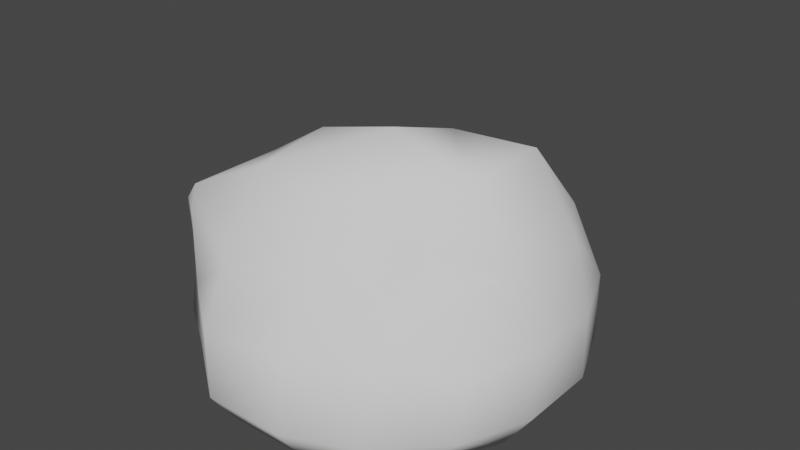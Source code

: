 # Source: Cloud.blend  (saved by Blender 3.0.42; exported with 4.5.12 LTS)
import bpy
from mathutils import Matrix  # noqa: F401  (used for matrix-valued properties, if any)

bpy.ops.wm.read_factory_settings(use_empty=True)
scene = bpy.context.scene
scene.name = 'Scene'

# ---- collections
col_collection = bpy.data.collections.new('Collection'); scene.collection.children.link(col_collection)

# ---- world
world_world = bpy.data.worlds.new('World'); scene.world = world_world
world_world.use_nodes = True; world_world.node_tree.nodes.clear()
_N = world_world.node_tree.nodes; _L = world_world.node_tree.links
n0 = _N.new('ShaderNodeOutputWorld'); n0.name = 'World Output'; n0.location = (300, 300)
n1 = _N.new('ShaderNodeBackground'); n1.name = 'Background'; n1.location = (10, 300)
n1.inputs[0].default_value = (0.05088, 0.05088, 0.05088, 1.0)
_L.new(n1.outputs[0], n0.inputs[0])
n0.is_active_output = True
world_world.color = (0.05088, 0.05088, 0.05088)
world_world.use_sun_shadow = False
world_world.sun_shadow_jitter_overblur = 0.0

# ---- meshes
me_cube_001 = bpy.data.meshes.new('Cube.001')
me_cube_001.from_pydata([(-0.2081, -0.8545, -0.3727), (-0.2081, -1.0, -0.1722), (-0.5482, -0.7511, -0.136), (-0.5818, -0.664, -0.3727), (-0.8545, -0.2081, -0.3727), (-0.664, -0.5818, -0.3727), (-0.8397, -0.5539, -0.1654), (-1.0, -0.2081, -0.1722), (-0.5432, -0.7461, 0.1814), (-0.2081, -1.0, 0.1722), (-0.2083, -0.855, 0.464), (-0.6076, -0.688, 0.5205), (-0.2359, -0.5916, 0.8219), (-0.2189, -0.1994, 0.8881), (-0.5477, -0.187, 0.6833), (-0.6331, -0.6313, 0.6338), (-0.7918, -0.5392, 0.1775), (-0.709, -0.6195, 0.5364), (-0.7782, -0.1935, 0.4962), (-0.9917, -0.208, 0.1697), (-0.8545, 0.2081, -0.3727), (-1.025, 0.2139, -0.1732), (-1.063, 0.6444, -0.2564), (-0.6678, 0.5867, -0.3762), (-0.2091, 0.8625, -0.3773), (-0.5939, 0.6819, -0.3847), (-0.6843, 1.038, -0.2903), (-0.2237, 1.157, -0.2526), (-0.4359, 0.1347, 0.5625), (-0.1084, 0.1384, 0.6528), (-0.07901, 0.4432, 0.5207), (-0.3664, 0.4112, 0.4583), (-0.1089, 0.7141, 0.3651), (-0.2841, 1.251, 0.2676), (-0.745, 0.9572, 0.3781), (-0.4279, 0.6271, 0.4043), (-0.6703, 0.1503, 0.4174), (-0.5572, 0.4296, 0.3712), (-1.002, 0.5658, 0.2857), (-0.93, 0.1736, 0.1618), (0.8545, -0.2081, -0.3727), (1.0, -0.2081, -0.1722), (0.8545, -0.5593, -0.1722), (0.664, -0.5818, -0.3727), (0.2081, -0.8545, -0.3727), (0.5818, -0.664, -0.3727), (0.5593, -0.8545, -0.1722), (0.2081, -1.0, -0.1722), (0.6689, -0.2428, 0.8973), (0.2412, -0.2366, 1.02), (0.2119, -0.5923, 0.8029), (0.4922, -0.4723, 0.6147), (0.1615, -0.7424, 0.4496), (0.1872, -0.9168, 0.1611), (0.5148, -0.7358, 0.1395), (0.4496, -0.599, 0.3884), (0.8348, -0.1935, 0.4752), (0.6476, -0.4519, 0.3962), (0.8461, -0.5533, 0.1689), (1.0, -0.2081, 0.1722), (0.2116, 0.8635, -0.3759), (0.276, 1.172, -0.2314), (0.5671, 0.8678, -0.1769), (0.5819, 0.6643, -0.3728), (0.8545, 0.2081, -0.3727), (0.664, 0.5818, -0.3727), (0.8545, 0.5593, -0.1722), (1.0, 0.2081, -0.1722), (0.2085, 0.5585, 0.7046), (0.2194, 0.2036, 0.869), (0.6701, 0.2175, 0.8913), (0.5857, 0.5826, 0.5527), (0.8995, 0.2201, 0.5239), (1.0, 0.2081, 0.1722), (0.8545, 0.5593, 0.1722), (0.6696, 0.583, 0.4858), (0.2082, 0.8537, 0.4626), (0.5827, 0.6642, 0.4821), (0.5593, 0.8545, 0.1722), (0.2111, 1.016, 0.1764)], [], [(7, 19, 39, 21), (70, 48, 56, 72), (11, 15, 17), (31, 35, 37), (50, 12, 10, 52), (34, 26, 22, 38), (30, 68, 76, 32), (3, 5, 4, 20, 23, 25, 24, 60, 63, 65, 64, 40, 43, 45, 44, 0), (74, 66, 62, 78), (47, 53, 9, 1), (69, 29, 13, 49), (27, 33, 79, 61), (71, 75, 77), (54, 46, 42, 58), (51, 55, 57), (67, 73, 59, 41), (2, 8, 16, 6), (14, 28, 36, 18), (0, 1, 2, 3), (4, 5, 6, 7), (8, 9, 10, 11), (12, 13, 14, 15), (16, 17, 18, 19), (20, 21, 22, 23), (24, 25, 26, 27), (28, 29, 30, 31), (32, 33, 34, 35), (36, 37, 38, 39), (40, 41, 42, 43), (44, 45, 46, 47), (48, 49, 50, 51), (52, 53, 54, 55), (56, 57, 58, 59), (60, 61, 62, 63), (64, 65, 66, 67), (68, 69, 70, 71), (72, 73, 74, 75), (76, 77, 78, 79), (2, 6, 5, 3), (16, 8, 11, 17), (10, 12, 15, 11), (14, 18, 17, 15), (22, 26, 25, 23), (36, 28, 31, 37), (30, 32, 35, 31), (34, 38, 37, 35), (42, 46, 45, 43), (56, 48, 51, 57), (50, 52, 55, 51), (54, 58, 57, 55), (62, 66, 65, 63), (76, 68, 71, 77), (70, 72, 75, 71), (74, 78, 77, 75), (7, 21, 20, 4), (1, 9, 8, 2), (19, 7, 6, 16), (13, 29, 28, 14), (39, 19, 18, 36), (33, 27, 26, 34), (21, 39, 38, 22), (27, 61, 60, 24), (29, 69, 68, 30), (79, 33, 32, 76), (73, 67, 66, 74), (61, 79, 78, 62), (67, 41, 40, 64), (69, 49, 48, 70), (59, 73, 72, 56), (53, 47, 46, 54), (41, 59, 58, 42), (47, 1, 0, 44), (49, 13, 12, 50), (9, 53, 52, 10)])
me_cube_001.polygons.foreach_set('use_smooth', [True] * 74)
_uv = me_cube_001.uv_layers.new(name='UVMap')
_uv.uv.foreach_set('vector', [0.8568, 0.595, 0.7465, 0.5768, 0.743, 0.4676, 0.8547, 0.4339, 0.3933, 0.4898, 0.3977, 0.551, 0.3168, 0.5612, 0.3241, 0.4771, 0.604, 0.6584, 0.5997, 0.6355, 0.6209, 0.6408, 0.5844, 0.4283, 0.5972, 0.3835, 0.6276, 0.4221, 0.4582, 0.6192, 0.5301, 0.6228, 0.5328, 0.7052, 0.4507, 0.6949, 0.6504, 0.3225, 0.7072, 0.2012, 0.7967, 0.3016, 0.7076, 0.3779, 0.526, 0.4241, 0.4602, 0.4212, 0.4604, 0.3494, 0.5335, 0.3608, 0.8401, 0.1097, 0.888, 0.1576, 0.9988, 0.375, 0.9988, 0.6171, 0.8902, 0.8374, 0.8474, 0.8932, 0.6233, 0.9979, 0.3785, 0.9984, 0.1631, 0.8825, 0.1153, 0.8345, 0.004509, 0.6171, 0.004509, 0.375, 0.1153, 0.1576, 0.1632, 0.1097, 0.3806, -0.001083, 0.6227, -0.001083, 0.2849, 0.3746, 0.1901, 0.3081, 0.3131, 0.1951, 0.3663, 0.2989, 0.4106, 0.8802, 0.4351, 0.7773, 0.5406, 0.7792, 0.5552, 0.884, 0.4613, 0.488, 0.5276, 0.4855, 0.5283, 0.5574, 0.4557, 0.5577, 0.5894, 0.1518, 0.5812, 0.272, 0.4652, 0.2711, 0.4499, 0.16, 0.3856, 0.4074, 0.3643, 0.4038, 0.3824, 0.3855, 0.3393, 0.7347, 0.2872, 0.8303, 0.1794, 0.7196, 0.2697, 0.6589, 0.3947, 0.6174, 0.3812, 0.6702, 0.3402, 0.6301, 0.1365, 0.4378, 0.2409, 0.4635, 0.2391, 0.5695, 0.1283, 0.5903, 0.7017, 0.8226, 0.6369, 0.7311, 0.7013, 0.669, 0.8024, 0.7269, 0.5954, 0.5586, 0.591, 0.4894, 0.6492, 0.4847, 0.6554, 0.566, 0.5939, 0.992, 0.5552, 0.884, 0.7017, 0.8226, 0.8068, 0.8923, 0.9722, 0.64, 0.8566, 0.8512, 0.8024, 0.7269, 0.8568, 0.595, 0.6369, 0.7311, 0.5406, 0.7792, 0.5328, 0.7052, 0.604, 0.6584, 0.5301, 0.6228, 0.5283, 0.5574, 0.5954, 0.5586, 0.5997, 0.6355, 0.7013, 0.669, 0.6209, 0.6408, 0.6554, 0.566, 0.7465, 0.5768, 0.9949, 0.3966, 0.8547, 0.4339, 0.7967, 0.3016, 0.896, 0.1503, 0.6333, 0.01419, 0.8413, 0.1228, 0.7072, 0.2012, 0.5894, 0.1518, 0.591, 0.4894, 0.5276, 0.4855, 0.526, 0.4241, 0.5844, 0.4283, 0.5335, 0.3608, 0.5812, 0.272, 0.6504, 0.3225, 0.5972, 0.3835, 0.6492, 0.4847, 0.6276, 0.4221, 0.7076, 0.3779, 0.743, 0.4676, 0.01516, 0.627, 0.1283, 0.5903, 0.1794, 0.7196, 0.1195, 0.8402, 0.3702, 0.9983, 0.1678, 0.8787, 0.2872, 0.8303, 0.4106, 0.8802, 0.3977, 0.551, 0.4557, 0.5577, 0.4582, 0.6192, 0.3947, 0.6174, 0.4507, 0.6949, 0.4351, 0.7773, 0.3393, 0.7347, 0.3812, 0.6702, 0.3168, 0.5612, 0.3402, 0.6301, 0.2697, 0.6589, 0.2391, 0.5695, 0.4016, 0.003483, 0.4499, 0.16, 0.3131, 0.1951, 0.1797, 0.1334, 0.01488, 0.3938, 0.1402, 0.1831, 0.1901, 0.3081, 0.1365, 0.4378, 0.4602, 0.4212, 0.4613, 0.488, 0.3933, 0.4898, 0.3856, 0.4074, 0.3241, 0.4771, 0.2409, 0.4635, 0.2849, 0.3746, 0.3643, 0.4038, 0.4604, 0.3494, 0.3824, 0.3855, 0.3663, 0.2989, 0.4652, 0.2711, 0.7017, 0.8226, 0.8024, 0.7269, 0.8566, 0.8512, 0.8068, 0.8923, 0.7013, 0.669, 0.6369, 0.7311, 0.604, 0.6584, 0.6209, 0.6408, 0.5328, 0.7052, 0.5301, 0.6228, 0.5997, 0.6355, 0.604, 0.6584, 0.5954, 0.5586, 0.6554, 0.566, 0.6209, 0.6408, 0.5997, 0.6355, 0.7967, 0.3016, 0.7072, 0.2012, 0.8413, 0.1228, 0.896, 0.1503, 0.6492, 0.4847, 0.591, 0.4894, 0.5844, 0.4283, 0.6276, 0.4221, 0.526, 0.4241, 0.5335, 0.3608, 0.5972, 0.3835, 0.5844, 0.4283, 0.6504, 0.3225, 0.7076, 0.3779, 0.6276, 0.4221, 0.5972, 0.3835, 0.1794, 0.7196, 0.2872, 0.8303, 0.1678, 0.8787, 0.1195, 0.8402, 0.3168, 0.5612, 0.3977, 0.551, 0.3947, 0.6174, 0.3402, 0.6301, 0.4582, 0.6192, 0.4507, 0.6949, 0.3812, 0.6702, 0.3947, 0.6174, 0.3393, 0.7347, 0.2697, 0.6589, 0.3402, 0.6301, 0.3812, 0.6702, 0.3131, 0.1951, 0.1901, 0.3081, 0.1402, 0.1831, 0.1797, 0.1334, 0.4604, 0.3494, 0.4602, 0.4212, 0.3856, 0.4074, 0.3824, 0.3855, 0.3933, 0.4898, 0.3241, 0.4771, 0.3643, 0.4038, 0.3856, 0.4074, 0.2849, 0.3746, 0.3663, 0.2989, 0.3824, 0.3855, 0.3643, 0.4038, 0.8568, 0.595, 0.8547, 0.4339, 0.9949, 0.3966, 0.9722, 0.64, 0.5552, 0.884, 0.5406, 0.7792, 0.6369, 0.7311, 0.7017, 0.8226, 0.7465, 0.5768, 0.8568, 0.595, 0.8024, 0.7269, 0.7013, 0.669, 0.5283, 0.5574, 0.5276, 0.4855, 0.591, 0.4894, 0.5954, 0.5586, 0.743, 0.4676, 0.7465, 0.5768, 0.6554, 0.566, 0.6492, 0.4847, 0.5812, 0.272, 0.5894, 0.1518, 0.7072, 0.2012, 0.6504, 0.3225, 0.8547, 0.4339, 0.743, 0.4676, 0.7076, 0.3779, 0.7967, 0.3016, 0.5894, 0.1518, 0.4499, 0.16, 0.4016, 0.003483, 0.6333, 0.01419, 0.5276, 0.4855, 0.4613, 0.488, 0.4602, 0.4212, 0.526, 0.4241, 0.4652, 0.2711, 0.5812, 0.272, 0.5335, 0.3608, 0.4604, 0.3494, 0.2409, 0.4635, 0.1365, 0.4378, 0.1901, 0.3081, 0.2849, 0.3746, 0.4499, 0.16, 0.4652, 0.2711, 0.3663, 0.2989, 0.3131, 0.1951, 0.1365, 0.4378, 0.1283, 0.5903, 0.01516, 0.627, 0.01488, 0.3938, 0.4613, 0.488, 0.4557, 0.5577, 0.3977, 0.551, 0.3933, 0.4898, 0.2391, 0.5695, 0.2409, 0.4635, 0.3241, 0.4771, 0.3168, 0.5612, 0.4351, 0.7773, 0.4106, 0.8802, 0.2872, 0.8303, 0.3393, 0.7347, 0.1283, 0.5903, 0.2391, 0.5695, 0.2697, 0.6589, 0.1794, 0.7196, 0.4106, 0.8802, 0.5552, 0.884, 0.5939, 0.992, 0.3702, 0.9983, 0.4557, 0.5577, 0.5283, 0.5574, 0.5301, 0.6228, 0.4582, 0.6192, 0.5406, 0.7792, 0.4351, 0.7773, 0.4507, 0.6949, 0.5328, 0.7052])
me_cube_001.use_remesh_fix_poles = True
me_cube_001.use_remesh_preserve_attributes = False
me_cube_001.update()

# ---- objects
ob_cube = bpy.data.objects.new('Cube', me_cube_001)

# ---- transforms, parenting, visibility, modifiers, constraints
ob_cube.location = (0.0, 0.0, 0.0)

# ---- collection membership
col_collection.objects.link(ob_cube)

# ---- scene / render settings (as saved in the file)
scene.frame_start = 1; scene.frame_end = 250; scene.frame_set(1)
scene.render.engine = 'BLENDER_EEVEE_NEXT'
scene.cycles.sampling_pattern = 'TABULATED_SOBOL'
scene.cycles.use_light_tree = False
scene.view_settings.view_transform = 'Filmic'
bpy.context.view_layer.update()

# ---- added for rendering (the .blend has no active camera and no usable light): camera, sun
cam_auto = bpy.data.cameras.new('AutoCamera')
cam_auto.lens = 50.0
cam_auto.sensor_width = 36.0
cam_auto.clip_end = 1000.0
ob_auto_camera = bpy.data.objects.new('AutoCamera', cam_auto)
scene.collection.objects.link(ob_auto_camera)
ob_auto_camera.location = (3.07786, -3.60568, 2.80493)
ob_auto_camera.rotation_euler = (1.09748, -7.21219e-08, 0.694738)
scene.camera = ob_auto_camera
light_auto_sun = bpy.data.lights.new('AutoSun', 'SUN')
light_auto_sun.energy = 3.0
light_auto_sun.angle = 0.0523599
ob_auto_sun = bpy.data.objects.new('AutoSun', light_auto_sun)
scene.collection.objects.link(ob_auto_sun)
ob_auto_sun.rotation_euler = (0.872665, 0.174533, 0.523599)
bpy.context.view_layer.update()
